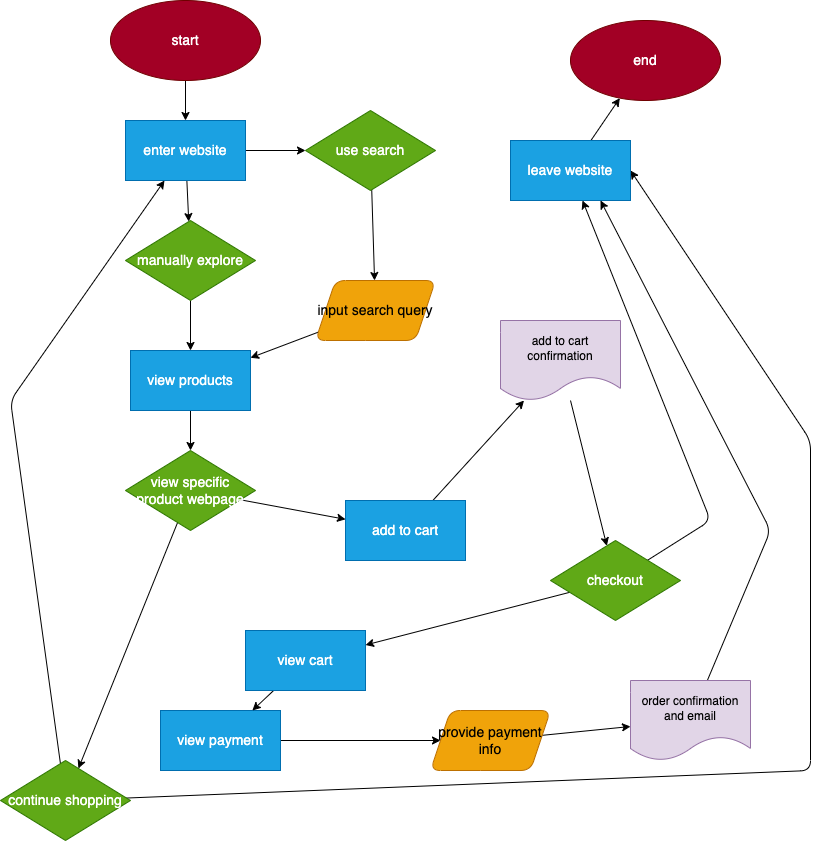

The diagram above was exported from draw.io. Its source (the exported page's mxGraphModel, read from the mxfile embedded in the PNG):
<mxGraphModel dx="947" dy="856" grid="1" gridSize="10" guides="1" tooltips="1" connect="1" arrows="1" fold="1" page="1" pageScale="1" pageWidth="850" pageHeight="1100" math="0" shadow="0">
  <root>
    <mxCell id="0" />
    <mxCell id="1" parent="0" />
    <mxCell id="36" style="edgeStyle=none;html=1;fontSize=14;" parent="1" source="29" target="33" edge="1">
      <mxGeometry relative="1" as="geometry" />
    </mxCell>
    <mxCell id="37" style="edgeStyle=none;html=1;fontSize=14;" parent="1" source="29" target="35" edge="1">
      <mxGeometry relative="1" as="geometry" />
    </mxCell>
    <mxCell id="29" value="enter website" style="whiteSpace=wrap;html=1;rounded=0;shadow=0;sketch=0;fontSize=14;fillColor=#1ba1e2;fontColor=#ffffff;strokeColor=#006EAF;" parent="1" vertex="1">
      <mxGeometry x="145" y="130" width="120" height="60" as="geometry" />
    </mxCell>
    <mxCell id="38" style="edgeStyle=none;html=1;fontSize=14;" parent="1" source="32" target="29" edge="1">
      <mxGeometry relative="1" as="geometry" />
    </mxCell>
    <mxCell id="32" value="start" style="ellipse;whiteSpace=wrap;html=1;rounded=0;shadow=0;sketch=0;fontSize=14;fillColor=#a20025;fontColor=#ffffff;strokeColor=#6F0000;" parent="1" vertex="1">
      <mxGeometry x="130" y="10" width="150" height="80" as="geometry" />
    </mxCell>
    <mxCell id="40" style="edgeStyle=none;html=1;fontSize=14;" parent="1" source="33" target="34" edge="1">
      <mxGeometry relative="1" as="geometry" />
    </mxCell>
    <mxCell id="33" value="manually explore" style="rhombus;whiteSpace=wrap;html=1;rounded=0;shadow=0;sketch=0;fontSize=14;fillColor=#60a917;fontColor=#ffffff;strokeColor=#2D7600;" parent="1" vertex="1">
      <mxGeometry x="145" y="230" width="130" height="80" as="geometry" />
    </mxCell>
    <mxCell id="42" style="edgeStyle=none;html=1;fontSize=14;" parent="1" source="34" target="41" edge="1">
      <mxGeometry relative="1" as="geometry" />
    </mxCell>
    <mxCell id="34" value="view products" style="whiteSpace=wrap;html=1;rounded=0;shadow=0;sketch=0;fontSize=14;fillColor=#1ba1e2;fontColor=#ffffff;strokeColor=#006EAF;" parent="1" vertex="1">
      <mxGeometry x="150" y="360" width="120" height="60" as="geometry" />
    </mxCell>
    <mxCell id="87" style="edgeStyle=none;html=1;" edge="1" parent="1" source="35" target="86">
      <mxGeometry relative="1" as="geometry" />
    </mxCell>
    <mxCell id="35" value="use search" style="rhombus;whiteSpace=wrap;html=1;rounded=0;shadow=0;sketch=0;fontSize=14;fillColor=#60a917;fontColor=#ffffff;strokeColor=#2D7600;" parent="1" vertex="1">
      <mxGeometry x="325" y="120" width="130" height="80" as="geometry" />
    </mxCell>
    <mxCell id="46" style="edgeStyle=none;html=1;fontSize=14;" parent="1" source="41" target="45" edge="1">
      <mxGeometry relative="1" as="geometry" />
    </mxCell>
    <mxCell id="79" style="edgeStyle=none;html=1;fontSize=14;" parent="1" source="41" target="77" edge="1">
      <mxGeometry relative="1" as="geometry" />
    </mxCell>
    <mxCell id="41" value="view specific product webpage" style="rhombus;whiteSpace=wrap;html=1;rounded=0;shadow=0;sketch=0;fontSize=14;fillColor=#60a917;fontColor=#ffffff;strokeColor=#2D7600;" parent="1" vertex="1">
      <mxGeometry x="145" y="460" width="130" height="80" as="geometry" />
    </mxCell>
    <mxCell id="48" style="edgeStyle=none;html=1;fontSize=14;" parent="1" source="45" target="29" edge="1">
      <mxGeometry relative="1" as="geometry">
        <Array as="points">
          <mxPoint x="30" y="410" />
        </Array>
      </mxGeometry>
    </mxCell>
    <mxCell id="97" style="edgeStyle=none;html=1;entryX=1;entryY=0.5;entryDx=0;entryDy=0;" edge="1" parent="1" source="45" target="57">
      <mxGeometry relative="1" as="geometry">
        <mxPoint x="530" y="270" as="targetPoint" />
        <Array as="points">
          <mxPoint x="830" y="780" />
          <mxPoint x="830" y="450" />
        </Array>
      </mxGeometry>
    </mxCell>
    <mxCell id="45" value="continue shopping" style="rhombus;whiteSpace=wrap;html=1;rounded=0;shadow=0;sketch=0;fontSize=14;fillColor=#60a917;fontColor=#ffffff;strokeColor=#2D7600;" parent="1" vertex="1">
      <mxGeometry x="20" y="770" width="130" height="80" as="geometry" />
    </mxCell>
    <mxCell id="56" style="edgeStyle=none;html=1;fontSize=14;" parent="1" source="52" target="55" edge="1">
      <mxGeometry relative="1" as="geometry" />
    </mxCell>
    <mxCell id="52" value="view payment" style="whiteSpace=wrap;html=1;rounded=0;shadow=0;sketch=0;fontSize=14;fillColor=#1ba1e2;fontColor=#ffffff;strokeColor=#006EAF;" parent="1" vertex="1">
      <mxGeometry x="180" y="720" width="120" height="60" as="geometry" />
    </mxCell>
    <mxCell id="93" style="edgeStyle=none;html=1;" edge="1" parent="1" source="55" target="92">
      <mxGeometry relative="1" as="geometry" />
    </mxCell>
    <mxCell id="55" value="provide payment info" style="shape=parallelogram;perimeter=parallelogramPerimeter;whiteSpace=wrap;html=1;fixedSize=1;rounded=1;shadow=0;sketch=0;fontSize=14;fillColor=#f0a30a;fontColor=#000000;strokeColor=#BD7000;" parent="1" vertex="1">
      <mxGeometry x="450" y="720" width="120" height="60" as="geometry" />
    </mxCell>
    <mxCell id="60" style="edgeStyle=none;html=1;fontSize=14;" parent="1" source="57" target="59" edge="1">
      <mxGeometry relative="1" as="geometry" />
    </mxCell>
    <mxCell id="57" value="leave website" style="whiteSpace=wrap;html=1;rounded=0;shadow=0;sketch=0;fontSize=14;fillColor=#1ba1e2;fontColor=#ffffff;strokeColor=#006EAF;" parent="1" vertex="1">
      <mxGeometry x="530" y="150" width="120" height="60" as="geometry" />
    </mxCell>
    <mxCell id="59" value="end" style="ellipse;whiteSpace=wrap;html=1;rounded=0;shadow=0;sketch=0;fontSize=14;fillColor=#a20025;fontColor=#ffffff;strokeColor=#6F0000;" parent="1" vertex="1">
      <mxGeometry x="590" y="30" width="150" height="80" as="geometry" />
    </mxCell>
    <mxCell id="69" style="edgeStyle=none;html=1;fontSize=14;" parent="1" source="63" target="57" edge="1">
      <mxGeometry relative="1" as="geometry">
        <Array as="points">
          <mxPoint x="730" y="530" />
        </Array>
      </mxGeometry>
    </mxCell>
    <mxCell id="84" style="edgeStyle=none;html=1;fontSize=14;" parent="1" source="63" target="83" edge="1">
      <mxGeometry relative="1" as="geometry" />
    </mxCell>
    <mxCell id="63" value="checkout" style="rhombus;whiteSpace=wrap;html=1;rounded=0;shadow=0;sketch=0;fontSize=14;fillColor=#60a917;fontColor=#ffffff;strokeColor=#2D7600;" parent="1" vertex="1">
      <mxGeometry x="570" y="550" width="130" height="80" as="geometry" />
    </mxCell>
    <mxCell id="90" style="edgeStyle=none;html=1;" edge="1" parent="1" source="77" target="89">
      <mxGeometry relative="1" as="geometry" />
    </mxCell>
    <mxCell id="77" value="add to cart" style="whiteSpace=wrap;html=1;rounded=0;shadow=0;sketch=0;fontSize=14;fillColor=#1ba1e2;fontColor=#ffffff;strokeColor=#006EAF;" parent="1" vertex="1">
      <mxGeometry x="365" y="510" width="120" height="60" as="geometry" />
    </mxCell>
    <mxCell id="85" style="edgeStyle=none;html=1;fontSize=14;" parent="1" source="83" target="52" edge="1">
      <mxGeometry relative="1" as="geometry" />
    </mxCell>
    <mxCell id="83" value="view cart" style="whiteSpace=wrap;html=1;rounded=0;shadow=0;sketch=0;fontSize=14;fillColor=#1ba1e2;fontColor=#ffffff;strokeColor=#006EAF;" parent="1" vertex="1">
      <mxGeometry x="265" y="640" width="120" height="60" as="geometry" />
    </mxCell>
    <mxCell id="88" style="edgeStyle=none;html=1;" edge="1" parent="1" source="86" target="34">
      <mxGeometry relative="1" as="geometry" />
    </mxCell>
    <mxCell id="86" value="input search query" style="shape=parallelogram;perimeter=parallelogramPerimeter;whiteSpace=wrap;html=1;fixedSize=1;rounded=1;shadow=0;sketch=0;fontSize=14;fillColor=#f0a30a;fontColor=#000000;strokeColor=#BD7000;" vertex="1" parent="1">
      <mxGeometry x="335" y="290" width="120" height="60" as="geometry" />
    </mxCell>
    <mxCell id="91" style="edgeStyle=none;html=1;" edge="1" parent="1" source="89" target="63">
      <mxGeometry relative="1" as="geometry" />
    </mxCell>
    <mxCell id="89" value="add to cart confirmation" style="shape=document;whiteSpace=wrap;html=1;boundedLbl=1;fillColor=#e1d5e7;strokeColor=#9673a6;" vertex="1" parent="1">
      <mxGeometry x="520" y="330" width="120" height="80" as="geometry" />
    </mxCell>
    <mxCell id="95" style="edgeStyle=none;html=1;entryX=0.75;entryY=1;entryDx=0;entryDy=0;" edge="1" parent="1" source="92" target="57">
      <mxGeometry relative="1" as="geometry">
        <Array as="points">
          <mxPoint x="790" y="540" />
        </Array>
      </mxGeometry>
    </mxCell>
    <mxCell id="92" value="order confirmation and email" style="shape=document;whiteSpace=wrap;html=1;boundedLbl=1;fillColor=#e1d5e7;strokeColor=#9673a6;" vertex="1" parent="1">
      <mxGeometry x="650" y="690" width="120" height="80" as="geometry" />
    </mxCell>
  </root>
</mxGraphModel>